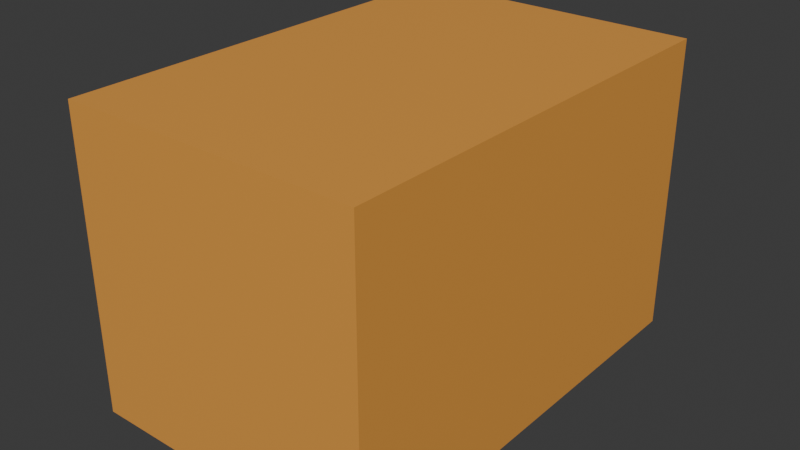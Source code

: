 # Source: box.blend  (saved by Blender 4.3.34; exported with 4.5.12 LTS)
import bpy
from mathutils import Matrix  # noqa: F401  (used for matrix-valued properties, if any)

bpy.ops.wm.read_factory_settings(use_empty=True)
scene = bpy.context.scene
scene.name = 'Scene'

# ---- collections
col_collection = bpy.data.collections.new('Collection'); scene.collection.children.link(col_collection)

# ---- materials (node trees are filled in below, after node groups)
mat_box = bpy.data.materials.new('Box')
mat_box.alpha_threshold = 0.0
mat_box.diffuse_color = (0.2717, 0.3978, 0.8, 1.0)
mat_box.roughness = 0.5
mat_box.line_color = (0.0, 0.0, 0.0, 1.0)

# ---- material node trees
mat_box.use_nodes = True; mat_box.node_tree.nodes.clear()
_N = mat_box.node_tree.nodes; _L = mat_box.node_tree.links
n0 = _N.new('ShaderNodeOutputMaterial'); n0.name = 'Material Output'; n0.location = (300, 300)
n1 = _N.new('ShaderNodeBsdfPrincipled'); n1.name = 'Principled BSDF'; n1.location = (10, 300)
n1.inputs[0].default_value = (0.8008, 0.3502, 0.06425, 1.0)
n1.inputs[3].default_value = 1.45
_L.new(n1.outputs[0], n0.inputs[0])
n0.is_active_output = True

# ---- world
world_world = bpy.data.worlds.new('World'); scene.world = world_world
world_world.use_nodes = True; world_world.node_tree.nodes.clear()
_N = world_world.node_tree.nodes; _L = world_world.node_tree.links
n0 = _N.new('ShaderNodeOutputWorld'); n0.name = 'World Output'; n0.location = (300, 300)
n1 = _N.new('ShaderNodeBackground'); n1.name = 'Background'; n1.location = (10, 300)
n1.inputs[0].default_value = (0.05088, 0.05088, 0.05088, 1.0)
_L.new(n1.outputs[0], n0.inputs[0])
n0.is_active_output = True
world_world.color = (0.05088, 0.05088, 0.05088)
world_world.sun_shadow_jitter_overblur = 0.0

# ---- meshes
me_cube = bpy.data.meshes.new('Cube')
me_cube.from_pydata([(0.5, 0.75, 0.5), (0.5, 0.75, -0.5), (0.5, -0.75, 0.5), (0.5, -0.75, -0.5), (-0.5, 0.75, 0.5), (-0.5, 0.75, -0.5), (-0.5, -0.75, 0.5), (-0.5, -0.75, -0.5)], [], [(0, 4, 6, 2), (3, 2, 6, 7), (7, 6, 4, 5), (5, 1, 3, 7), (1, 0, 2, 3), (5, 4, 0, 1)])
_uv = me_cube.uv_layers.new(name='UVMap')
_uv.uv.foreach_set('vector', [0.625, 0.5, 0.875, 0.5, 0.875, 0.75, 0.625, 0.75, 0.375, 0.75, 0.625, 0.75, 0.625, 1.0, 0.375, 1.0, 0.375, 0.0, 0.625, 0.0, 0.625, 0.25, 0.375, 0.25, 0.125, 0.5, 0.375, 0.5, 0.375, 0.75, 0.125, 0.75, 0.375, 0.5, 0.625, 0.5, 0.625, 0.75, 0.375, 0.75, 0.375, 0.25, 0.625, 0.25, 0.625, 0.5, 0.375, 0.5])
me_cube.materials.append(mat_box)
me_cube.use_mirror_vertex_groups = False
me_cube.update()

# ---- objects
ob_box_rigid = bpy.data.objects.new('box-rigid', me_cube)

# ---- transforms, parenting, visibility, modifiers, constraints
ob_box_rigid.location = (0.0, 0.0, 0.0)
ob_box_rigid.lock_rotations_4d = False
ob_box_rigid.empty_display_type = 'ARROWS'
ob_box_rigid.lineart.crease_threshold = 0.0

# ---- collection membership
col_collection.objects.link(ob_box_rigid)

# ---- scene / render settings (as saved in the file)
scene.frame_start = 1; scene.frame_end = 250; scene.frame_set(1)
scene.render.engine = 'BLENDER_EEVEE_NEXT'
bpy.context.view_layer.update()

# ---- added for rendering (the .blend has no active camera and no usable light): camera, sun
cam_auto = bpy.data.cameras.new('AutoCamera')
cam_auto.lens = 50.0
cam_auto.sensor_width = 36.0
cam_auto.clip_end = 1000.0
ob_auto_camera = bpy.data.objects.new('AutoCamera', cam_auto)
scene.collection.objects.link(ob_auto_camera)
ob_auto_camera.location = (1.9074, -2.28888, 1.52592)
ob_auto_camera.rotation_euler = (1.09748, -7.21219e-08, 0.694738)
scene.camera = ob_auto_camera
light_auto_sun = bpy.data.lights.new('AutoSun', 'SUN')
light_auto_sun.energy = 3.0
light_auto_sun.angle = 0.0523599
ob_auto_sun = bpy.data.objects.new('AutoSun', light_auto_sun)
scene.collection.objects.link(ob_auto_sun)
ob_auto_sun.rotation_euler = (0.872665, 0.174533, 0.523599)
bpy.context.view_layer.update()
